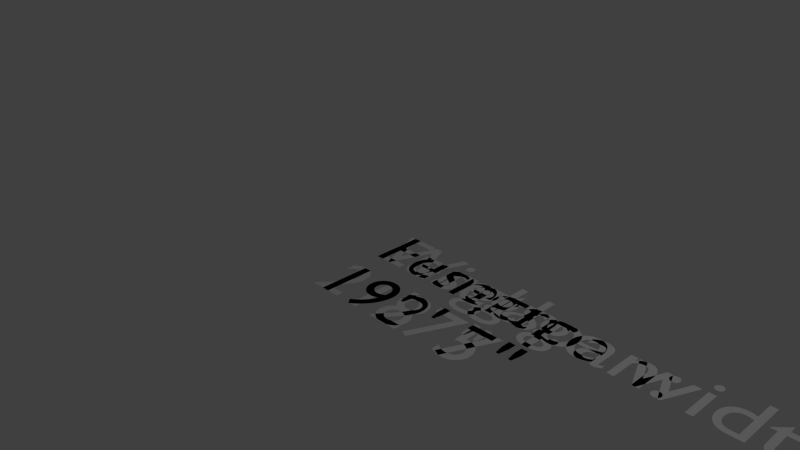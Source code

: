 # Source: text_labels.blend  (saved by Blender 2.69.0; exported with 4.5.12 LTS)
import bpy
from mathutils import Matrix  # noqa: F401  (used for matrix-valued properties, if any)

bpy.ops.wm.read_factory_settings(use_empty=True)
scene = bpy.context.scene
scene.name = 'Scene'

# ---- collections
col_collection_1 = bpy.data.collections.new('Collection 1'); scene.collection.children.link(col_collection_1)

# ---- world
world_world = bpy.data.worlds.new('World'); scene.world = world_world
world_world.color = (0.05088, 0.05088, 0.05088)
world_world.use_sun_shadow = False
world_world.sun_shadow_jitter_overblur = 0.0
world_world.cycles.sampling_method = 'MANUAL'
world_world.cycles.sample_map_resolution = 256

# ---- cameras
cam_camera = bpy.data.cameras.new('Camera')
cam_camera.clip_end = 100.0
cam_camera.lens = 35.0
cam_camera.sensor_width = 32.0
cam_camera.sensor_height = 18.0
cam_camera.ortho_scale = 7.314
cam_camera.dof.focus_distance = 0.0
cam_camera.dof.aperture_fstop = 128.0

# ---- lights
light_lamp = bpy.data.lights.new('Lamp', 'POINT')
light_lamp.transmission_factor = 0.0
light_lamp.cutoff_distance = 30.0
light_lamp.energy = 100.0
light_lamp.shadow_buffer_clip_start = 1.001
light_lamp.shadow_soft_size = 0.1
light_lamp.shadow_maximum_resolution = 0.006
light_lamp.use_absolute_resolution = True
light_lamp.cycles.use_multiple_importance_sampling = False

# ---- curves / text
txt_length_text = bpy.data.curves.new('Length text', 'FONT')
txt_length_text.dimensions = '2D'
txt_length_text.body = 'Length:\n198\' 7"'
txt_length_text.use_path_clamp = True
txt_length_text.bevel_resolution = 0
txt_fuselage_text = bpy.data.curves.new('Fuselage text', 'FONT')
txt_fuselage_text.dimensions = '2D'
txt_fuselage_text.body = 'Fuselage width:\n19\' 7"'
txt_fuselage_text.use_path_clamp = True
txt_fuselage_text.bevel_resolution = 0
txt_wingspan_text = bpy.data.curves.new('Wingspan text', 'FONT')
txt_wingspan_text.dimensions = '2D'
txt_wingspan_text.body = 'Wingspan:\n212\' 5"'
txt_wingspan_text.use_path_clamp = True
txt_wingspan_text.bevel_resolution = 0

# ---- objects
ob_length = bpy.data.objects.new('Length', txt_length_text)
ob_fuselage = bpy.data.objects.new('Fuselage', txt_fuselage_text)
ob_wingspan = bpy.data.objects.new('Wingspan', txt_wingspan_text)
ob_lamp = bpy.data.objects.new('Lamp', light_lamp)
ob_camera = bpy.data.objects.new('Camera', cam_camera)

# ---- transforms, parenting, visibility, modifiers, constraints
ob_length.location = (0.0, 0.0, 0.0)
ob_length.lineart.crease_threshold = 0.0
ob_fuselage.location = (0.0, 0.0, 0.0)
ob_fuselage.lineart.crease_threshold = 0.0
ob_wingspan.location = (0.0, 0.0, 0.0)
ob_wingspan.lineart.crease_threshold = 0.0
ob_lamp.location = (4.076, 1.005, 5.904)
ob_lamp.rotation_euler = (0.6503, 0.05522, 1.866)
ob_lamp.lock_rotations_4d = False
ob_lamp.empty_display_type = 'ARROWS'
ob_lamp.color = (0.0, 0.0, 0.0, 0.0)
ob_lamp.lineart.crease_threshold = 0.0
ob_camera.location = (7.481, -6.508, 5.344)
ob_camera.rotation_euler = (1.109, 0.01082, 0.8149)
ob_camera.lock_rotations_4d = False
ob_camera.empty_display_type = 'ARROWS'
ob_camera.color = (0.0, 0.0, 0.0, 0.0)
ob_camera.display_type = 'WIRE'
ob_camera.lineart.crease_threshold = 0.0

# ---- collection membership
col_collection_1.objects.link(ob_length)
col_collection_1.objects.link(ob_fuselage)
col_collection_1.objects.link(ob_wingspan)
col_collection_1.objects.link(ob_lamp)
col_collection_1.objects.link(ob_camera)

# ---- scene / render settings (as saved in the file)
scene.camera = ob_camera
scene.frame_start = 1; scene.frame_end = 250; scene.frame_set(1)
scene.render.engine = 'BLENDER_EEVEE_NEXT'
scene.render.image_settings.compression = 90
scene.render.resolution_percentage = 50
scene.render.dither_intensity = 0.0
scene.cycles.use_denoising = False
scene.cycles.samples = 10
scene.cycles.sampling_pattern = 'TABULATED_SOBOL'
scene.cycles.light_sampling_threshold = 0.0
scene.cycles.use_adaptive_sampling = False
scene.cycles.use_light_tree = False
scene.cycles.blur_glossy = 0.0
scene.cycles.volume_bounces = 1
scene.cycles.pixel_filter_type = 'GAUSSIAN'
scene.cycles.sample_clamp_indirect = 0.0
scene.view_settings.view_transform = 'Standard'
bpy.context.view_layer.update()
